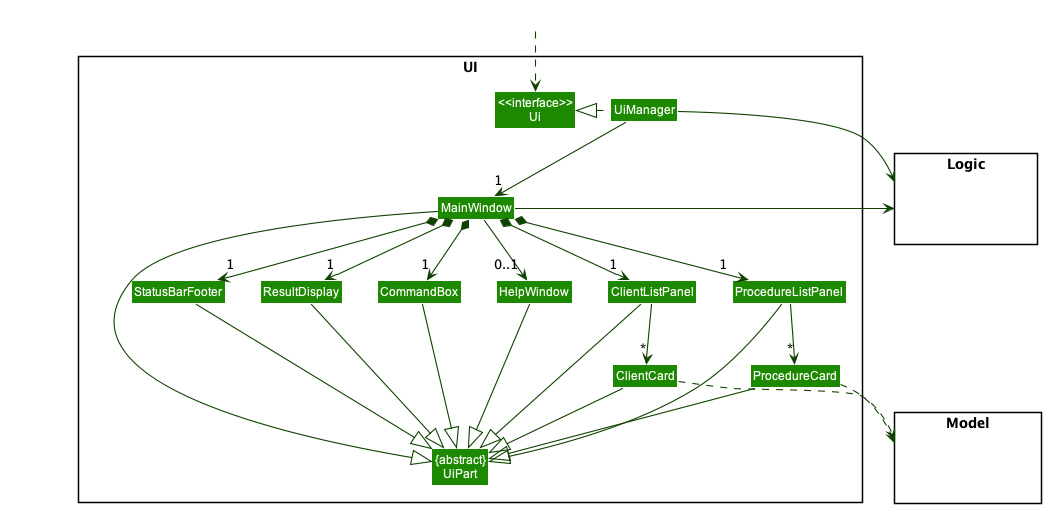

The diagram above was rendered by PlantUML. Its source (embedded in the PNG):
@startuml
!include style.puml
skinparam arrowThickness 1.1
skinparam arrowColor UI_COLOR_T4
skinparam classBackgroundColor UI_COLOR

package UI <<Rectangle>>{
Class "<<interface>>\nUi" as Ui
Class "{abstract}\nUiPart" as UiPart
Class UiManager
Class MainWindow
Class HelpWindow
Class ResultDisplay
Class ClientListPanel
Class ClientCard
Class ProcedureListPanel
Class ProcedureCard
Class StatusBarFooter
Class CommandBox
}

package Model <<Rectangle>> {
Class HiddenModel #FFFFFF
}

package Logic <<Rectangle>> {
Class HiddenLogic #FFFFFF
}

Class HiddenOutside #FFFFFF
HiddenOutside ..> Ui

UiManager .left.|> Ui
UiManager -down-> "1" MainWindow
MainWindow *-down->  "1" CommandBox
MainWindow *-down-> "1" ResultDisplay
MainWindow *-down-> "1" ClientListPanel
MainWindow *-down-> "1" ProcedureListPanel
MainWindow *-down-> "1" StatusBarFooter
MainWindow --> "0..1" HelpWindow

ClientListPanel -down-> "*" ClientCard
ProcedureListPanel -down-> "*" ProcedureCard

MainWindow -left-|> UiPart

ResultDisplay --|> UiPart
CommandBox --|> UiPart
ClientListPanel --|> UiPart
ClientCard --|> UiPart
ProcedureListPanel --|> UiPart
ProcedureCard --|> UiPart
StatusBarFooter --|> UiPart
HelpWindow --|> UiPart

ClientCard ..> Model
ProcedureCard ..> Model
UiManager -right-> Logic
MainWindow -left-> Logic

ClientListPanel -[hidden]left- HelpWindow
HelpWindow -[hidden]left- CommandBox
CommandBox -[hidden]left- ResultDisplay
ResultDisplay -[hidden]left- StatusBarFooter

MainWindow -[hidden]-|> UiPart
@enduml